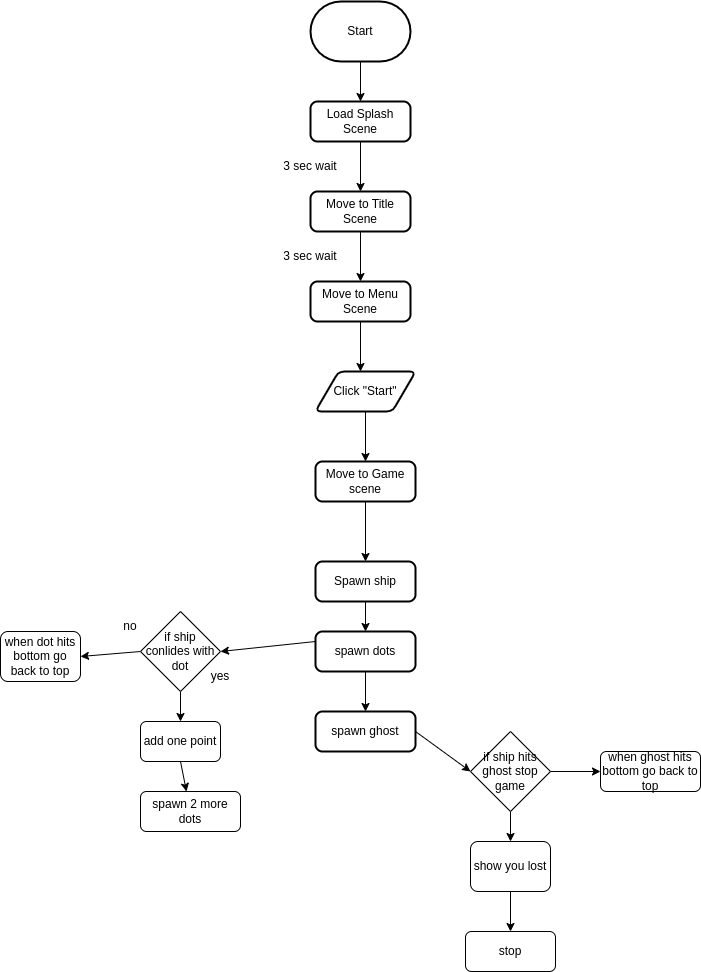

The diagram above was exported from draw.io. Its source (the exported page's mxGraphModel, read from the mxfile embedded in the PNG):
<mxGraphModel dx="1359" dy="445" grid="1" gridSize="10" guides="1" tooltips="1" connect="1" arrows="1" fold="1" page="1" pageScale="1" pageWidth="827" pageHeight="1169" math="0" shadow="0">
  <root>
    <mxCell id="0" />
    <mxCell id="1" parent="0" />
    <mxCell id="2" style="edgeStyle=none;html=1;entryX=0.5;entryY=0;entryDx=0;entryDy=0;" edge="1" parent="1" source="3" target="5">
      <mxGeometry relative="1" as="geometry" />
    </mxCell>
    <mxCell id="3" value="Start" style="strokeWidth=2;html=1;shape=mxgraph.flowchart.terminator;whiteSpace=wrap;" vertex="1" parent="1">
      <mxGeometry x="230" y="40" width="100" height="60" as="geometry" />
    </mxCell>
    <mxCell id="4" style="edgeStyle=none;html=1;entryX=0.5;entryY=0;entryDx=0;entryDy=0;" edge="1" parent="1" source="5" target="9">
      <mxGeometry relative="1" as="geometry" />
    </mxCell>
    <mxCell id="5" value="Load Splash Scene" style="rounded=1;whiteSpace=wrap;html=1;absoluteArcSize=1;arcSize=14;strokeWidth=2;" vertex="1" parent="1">
      <mxGeometry x="230" y="140" width="100" height="40" as="geometry" />
    </mxCell>
    <mxCell id="6" style="edgeStyle=none;html=1;" edge="1" parent="1" source="7">
      <mxGeometry relative="1" as="geometry">
        <mxPoint x="280" y="410" as="targetPoint" />
      </mxGeometry>
    </mxCell>
    <mxCell id="7" value="Move to Menu Scene" style="rounded=1;whiteSpace=wrap;html=1;absoluteArcSize=1;arcSize=14;strokeWidth=2;" vertex="1" parent="1">
      <mxGeometry x="230" y="320" width="100" height="40" as="geometry" />
    </mxCell>
    <mxCell id="8" style="edgeStyle=none;html=1;entryX=0.5;entryY=0;entryDx=0;entryDy=0;" edge="1" parent="1" source="9" target="7">
      <mxGeometry relative="1" as="geometry" />
    </mxCell>
    <mxCell id="9" value="Move to Title Scene" style="rounded=1;whiteSpace=wrap;html=1;absoluteArcSize=1;arcSize=14;strokeWidth=2;" vertex="1" parent="1">
      <mxGeometry x="230" y="230" width="100" height="40" as="geometry" />
    </mxCell>
    <mxCell id="14" style="edgeStyle=none;html=1;entryX=0.5;entryY=0;entryDx=0;entryDy=0;" edge="1" parent="1" source="15" target="17">
      <mxGeometry relative="1" as="geometry" />
    </mxCell>
    <mxCell id="15" value="Click &quot;Start&quot;" style="shape=parallelogram;html=1;strokeWidth=2;perimeter=parallelogramPerimeter;whiteSpace=wrap;rounded=1;arcSize=12;size=0.23;" vertex="1" parent="1">
      <mxGeometry x="235" y="410" width="100" height="40" as="geometry" />
    </mxCell>
    <mxCell id="16" style="edgeStyle=none;html=1;entryX=0.5;entryY=0;entryDx=0;entryDy=0;" edge="1" parent="1" source="17" target="18">
      <mxGeometry relative="1" as="geometry" />
    </mxCell>
    <mxCell id="17" value="Move to Game scene" style="rounded=1;whiteSpace=wrap;html=1;absoluteArcSize=1;arcSize=14;strokeWidth=2;" vertex="1" parent="1">
      <mxGeometry x="235" y="500" width="100" height="40" as="geometry" />
    </mxCell>
    <mxCell id="23" style="edgeStyle=none;html=1;exitX=0.5;exitY=1;exitDx=0;exitDy=0;" edge="1" parent="1" source="18" target="22">
      <mxGeometry relative="1" as="geometry" />
    </mxCell>
    <mxCell id="18" value="Spawn ship" style="rounded=1;whiteSpace=wrap;html=1;absoluteArcSize=1;arcSize=14;strokeWidth=2;" vertex="1" parent="1">
      <mxGeometry x="235" y="600" width="100" height="40" as="geometry" />
    </mxCell>
    <mxCell id="19" value="3 sec wait" style="text;html=1;strokeColor=none;fillColor=none;align=center;verticalAlign=middle;whiteSpace=wrap;rounded=0;" vertex="1" parent="1">
      <mxGeometry x="200" y="190" width="60" height="30" as="geometry" />
    </mxCell>
    <mxCell id="20" value="3 sec wait" style="text;html=1;strokeColor=none;fillColor=none;align=center;verticalAlign=middle;whiteSpace=wrap;rounded=0;" vertex="1" parent="1">
      <mxGeometry x="200" y="280" width="60" height="30" as="geometry" />
    </mxCell>
    <mxCell id="25" style="edgeStyle=none;html=1;exitX=0.5;exitY=1;exitDx=0;exitDy=0;" edge="1" parent="1" source="22" target="24">
      <mxGeometry relative="1" as="geometry" />
    </mxCell>
    <mxCell id="32" style="edgeStyle=none;html=1;exitX=0;exitY=0.25;exitDx=0;exitDy=0;entryX=1;entryY=0.5;entryDx=0;entryDy=0;" edge="1" parent="1" source="22" target="26">
      <mxGeometry relative="1" as="geometry" />
    </mxCell>
    <mxCell id="22" value="spawn dots" style="rounded=1;whiteSpace=wrap;html=1;absoluteArcSize=1;arcSize=14;strokeWidth=2;" vertex="1" parent="1">
      <mxGeometry x="235" y="670" width="100" height="40" as="geometry" />
    </mxCell>
    <mxCell id="39" style="edgeStyle=none;html=1;exitX=1;exitY=0.5;exitDx=0;exitDy=0;entryX=0;entryY=0.5;entryDx=0;entryDy=0;" edge="1" parent="1" source="24" target="38">
      <mxGeometry relative="1" as="geometry" />
    </mxCell>
    <mxCell id="24" value="spawn ghost" style="rounded=1;whiteSpace=wrap;html=1;absoluteArcSize=1;arcSize=14;strokeWidth=2;" vertex="1" parent="1">
      <mxGeometry x="235" y="750" width="100" height="40" as="geometry" />
    </mxCell>
    <mxCell id="29" style="edgeStyle=none;html=1;exitX=0.5;exitY=1;exitDx=0;exitDy=0;entryX=0.5;entryY=0;entryDx=0;entryDy=0;" edge="1" parent="1" source="26" target="27">
      <mxGeometry relative="1" as="geometry" />
    </mxCell>
    <mxCell id="36" style="edgeStyle=none;html=1;exitX=0;exitY=0.5;exitDx=0;exitDy=0;entryX=1;entryY=0.5;entryDx=0;entryDy=0;" edge="1" parent="1" source="26" target="35">
      <mxGeometry relative="1" as="geometry" />
    </mxCell>
    <mxCell id="26" value="if ship conlides with dot" style="rhombus;whiteSpace=wrap;html=1;" vertex="1" parent="1">
      <mxGeometry x="60" y="650" width="80" height="80" as="geometry" />
    </mxCell>
    <mxCell id="30" style="edgeStyle=none;html=1;exitX=0.5;exitY=1;exitDx=0;exitDy=0;" edge="1" parent="1" source="27" target="28">
      <mxGeometry relative="1" as="geometry" />
    </mxCell>
    <mxCell id="27" value="add one point" style="rounded=1;whiteSpace=wrap;html=1;" vertex="1" parent="1">
      <mxGeometry x="60" y="760" width="80" height="40" as="geometry" />
    </mxCell>
    <mxCell id="28" value="spawn 2 more dots" style="rounded=1;whiteSpace=wrap;html=1;" vertex="1" parent="1">
      <mxGeometry x="60" y="830" width="100" height="40" as="geometry" />
    </mxCell>
    <mxCell id="33" value="yes" style="text;html=1;strokeColor=none;fillColor=none;align=center;verticalAlign=middle;whiteSpace=wrap;rounded=0;" vertex="1" parent="1">
      <mxGeometry x="110" y="700" width="60" height="30" as="geometry" />
    </mxCell>
    <mxCell id="34" value="no" style="text;html=1;strokeColor=none;fillColor=none;align=center;verticalAlign=middle;whiteSpace=wrap;rounded=0;" vertex="1" parent="1">
      <mxGeometry x="20" y="650" width="60" height="30" as="geometry" />
    </mxCell>
    <mxCell id="35" value="when dot hits bottom go back to top" style="rounded=1;whiteSpace=wrap;html=1;" vertex="1" parent="1">
      <mxGeometry x="-80" y="670" width="80" height="50" as="geometry" />
    </mxCell>
    <mxCell id="42" style="edgeStyle=none;html=1;exitX=1;exitY=0.5;exitDx=0;exitDy=0;" edge="1" parent="1" source="38" target="41">
      <mxGeometry relative="1" as="geometry" />
    </mxCell>
    <mxCell id="43" style="edgeStyle=none;html=1;exitX=0.5;exitY=1;exitDx=0;exitDy=0;entryX=0.5;entryY=0;entryDx=0;entryDy=0;" edge="1" parent="1" source="38" target="40">
      <mxGeometry relative="1" as="geometry" />
    </mxCell>
    <mxCell id="38" value="if ship hits ghost stop game" style="rhombus;whiteSpace=wrap;html=1;" vertex="1" parent="1">
      <mxGeometry x="390" y="770" width="80" height="80" as="geometry" />
    </mxCell>
    <mxCell id="45" style="edgeStyle=none;html=1;exitX=0.5;exitY=1;exitDx=0;exitDy=0;entryX=0.5;entryY=0;entryDx=0;entryDy=0;" edge="1" parent="1" source="40" target="44">
      <mxGeometry relative="1" as="geometry" />
    </mxCell>
    <mxCell id="40" value="show you lost" style="rounded=1;whiteSpace=wrap;html=1;" vertex="1" parent="1">
      <mxGeometry x="390" y="880" width="80" height="50" as="geometry" />
    </mxCell>
    <mxCell id="41" value="when ghost hits bottom go back to top" style="rounded=1;whiteSpace=wrap;html=1;" vertex="1" parent="1">
      <mxGeometry x="520" y="790" width="100" height="40" as="geometry" />
    </mxCell>
    <mxCell id="44" value="stop" style="rounded=1;whiteSpace=wrap;html=1;" vertex="1" parent="1">
      <mxGeometry x="385" y="970" width="90" height="40" as="geometry" />
    </mxCell>
  </root>
</mxGraphModel>